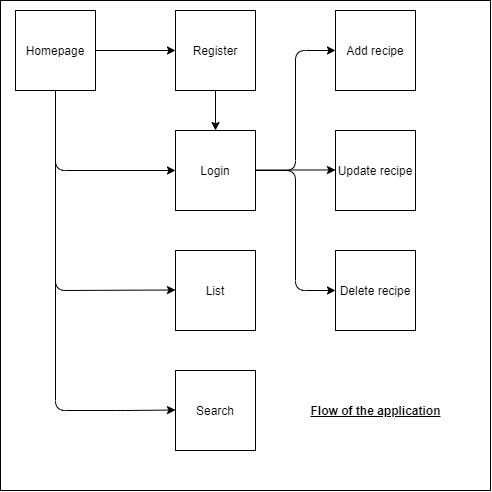

The diagram above was exported from draw.io. Its source (the exported page's mxGraphModel, read from the mxfile embedded in the PNG):
<mxGraphModel dx="923" dy="369" grid="1" gridSize="10" guides="1" tooltips="1" connect="1" arrows="1" fold="1" page="1" pageScale="1" pageWidth="827" pageHeight="1169" math="0" shadow="0">
  <root>
    <mxCell id="0" />
    <mxCell id="1" parent="0" />
    <mxCell id="mdZNk6AEZoC0wo8Hiafo-20" value="" style="group" vertex="1" connectable="0" parent="1">
      <mxGeometry x="160" y="80" width="490" height="490" as="geometry" />
    </mxCell>
    <mxCell id="mdZNk6AEZoC0wo8Hiafo-19" value="" style="whiteSpace=wrap;html=1;aspect=fixed;" vertex="1" parent="mdZNk6AEZoC0wo8Hiafo-20">
      <mxGeometry width="490" height="490" as="geometry" />
    </mxCell>
    <mxCell id="mdZNk6AEZoC0wo8Hiafo-18" value="" style="group" vertex="1" connectable="0" parent="mdZNk6AEZoC0wo8Hiafo-20">
      <mxGeometry x="15" y="10" width="460" height="460" as="geometry" />
    </mxCell>
    <mxCell id="mdZNk6AEZoC0wo8Hiafo-17" value="" style="group" vertex="1" connectable="0" parent="mdZNk6AEZoC0wo8Hiafo-18">
      <mxGeometry width="460" height="460" as="geometry" />
    </mxCell>
    <mxCell id="mdZNk6AEZoC0wo8Hiafo-1" value="Homepage" style="whiteSpace=wrap;html=1;aspect=fixed;" vertex="1" parent="mdZNk6AEZoC0wo8Hiafo-17">
      <mxGeometry width="80" height="80" as="geometry" />
    </mxCell>
    <mxCell id="mdZNk6AEZoC0wo8Hiafo-2" value="Register" style="whiteSpace=wrap;html=1;aspect=fixed;" vertex="1" parent="mdZNk6AEZoC0wo8Hiafo-17">
      <mxGeometry x="160" width="80" height="80" as="geometry" />
    </mxCell>
    <mxCell id="mdZNk6AEZoC0wo8Hiafo-3" value="Login" style="whiteSpace=wrap;html=1;aspect=fixed;" vertex="1" parent="mdZNk6AEZoC0wo8Hiafo-17">
      <mxGeometry x="160" y="120" width="80" height="80" as="geometry" />
    </mxCell>
    <mxCell id="mdZNk6AEZoC0wo8Hiafo-4" value="Add recipe" style="whiteSpace=wrap;html=1;aspect=fixed;" vertex="1" parent="mdZNk6AEZoC0wo8Hiafo-17">
      <mxGeometry x="320" width="80" height="80" as="geometry" />
    </mxCell>
    <mxCell id="mdZNk6AEZoC0wo8Hiafo-5" value="Update recipe" style="whiteSpace=wrap;html=1;aspect=fixed;" vertex="1" parent="mdZNk6AEZoC0wo8Hiafo-17">
      <mxGeometry x="320" y="120" width="80" height="80" as="geometry" />
    </mxCell>
    <mxCell id="mdZNk6AEZoC0wo8Hiafo-6" value="Delete recipe" style="whiteSpace=wrap;html=1;aspect=fixed;" vertex="1" parent="mdZNk6AEZoC0wo8Hiafo-17">
      <mxGeometry x="320" y="240" width="80" height="80" as="geometry" />
    </mxCell>
    <mxCell id="mdZNk6AEZoC0wo8Hiafo-7" value="List" style="whiteSpace=wrap;html=1;aspect=fixed;" vertex="1" parent="mdZNk6AEZoC0wo8Hiafo-17">
      <mxGeometry x="160" y="240" width="80" height="80" as="geometry" />
    </mxCell>
    <mxCell id="mdZNk6AEZoC0wo8Hiafo-8" value="Search" style="whiteSpace=wrap;html=1;aspect=fixed;" vertex="1" parent="mdZNk6AEZoC0wo8Hiafo-17">
      <mxGeometry x="160" y="360" width="80" height="80" as="geometry" />
    </mxCell>
    <mxCell id="mdZNk6AEZoC0wo8Hiafo-9" value="" style="endArrow=classic;html=1;exitX=1;exitY=0.5;exitDx=0;exitDy=0;" edge="1" parent="mdZNk6AEZoC0wo8Hiafo-17" source="mdZNk6AEZoC0wo8Hiafo-1" target="mdZNk6AEZoC0wo8Hiafo-2">
      <mxGeometry width="50" height="50" relative="1" as="geometry">
        <mxPoint x="90" y="70" as="sourcePoint" />
        <mxPoint x="140" y="20" as="targetPoint" />
      </mxGeometry>
    </mxCell>
    <mxCell id="mdZNk6AEZoC0wo8Hiafo-10" value="" style="endArrow=classic;html=1;exitX=0.5;exitY=1;exitDx=0;exitDy=0;" edge="1" parent="mdZNk6AEZoC0wo8Hiafo-17" source="mdZNk6AEZoC0wo8Hiafo-1">
      <mxGeometry width="50" height="50" relative="1" as="geometry">
        <mxPoint x="80" y="279.5" as="sourcePoint" />
        <mxPoint x="160" y="279.5" as="targetPoint" />
        <Array as="points">
          <mxPoint x="40" y="280" />
        </Array>
      </mxGeometry>
    </mxCell>
    <mxCell id="mdZNk6AEZoC0wo8Hiafo-11" value="" style="endArrow=classic;html=1;exitX=0.5;exitY=1;exitDx=0;exitDy=0;" edge="1" parent="mdZNk6AEZoC0wo8Hiafo-17" source="mdZNk6AEZoC0wo8Hiafo-1" target="mdZNk6AEZoC0wo8Hiafo-3">
      <mxGeometry width="50" height="50" relative="1" as="geometry">
        <mxPoint y="159.5" as="sourcePoint" />
        <mxPoint x="80" y="159.5" as="targetPoint" />
        <Array as="points">
          <mxPoint x="40" y="160" />
        </Array>
      </mxGeometry>
    </mxCell>
    <mxCell id="mdZNk6AEZoC0wo8Hiafo-12" value="" style="endArrow=classic;html=1;exitX=0.5;exitY=1;exitDx=0;exitDy=0;entryX=0.5;entryY=0;entryDx=0;entryDy=0;" edge="1" parent="mdZNk6AEZoC0wo8Hiafo-17" source="mdZNk6AEZoC0wo8Hiafo-2" target="mdZNk6AEZoC0wo8Hiafo-3">
      <mxGeometry width="50" height="50" relative="1" as="geometry">
        <mxPoint x="110" y="70" as="sourcePoint" />
        <mxPoint x="190" y="70" as="targetPoint" />
      </mxGeometry>
    </mxCell>
    <mxCell id="mdZNk6AEZoC0wo8Hiafo-13" value="" style="endArrow=classic;html=1;exitX=0.5;exitY=1;exitDx=0;exitDy=0;" edge="1" parent="mdZNk6AEZoC0wo8Hiafo-17" source="mdZNk6AEZoC0wo8Hiafo-1">
      <mxGeometry width="50" height="50" relative="1" as="geometry">
        <mxPoint x="80" y="399.5" as="sourcePoint" />
        <mxPoint x="160" y="399.5" as="targetPoint" />
        <Array as="points">
          <mxPoint x="40" y="400" />
          <mxPoint x="110" y="400" />
        </Array>
      </mxGeometry>
    </mxCell>
    <mxCell id="mdZNk6AEZoC0wo8Hiafo-14" value="" style="endArrow=classic;html=1;exitX=1;exitY=0.5;exitDx=0;exitDy=0;" edge="1" parent="mdZNk6AEZoC0wo8Hiafo-17">
      <mxGeometry width="50" height="50" relative="1" as="geometry">
        <mxPoint x="240" y="159.5" as="sourcePoint" />
        <mxPoint x="320" y="159.5" as="targetPoint" />
      </mxGeometry>
    </mxCell>
    <mxCell id="mdZNk6AEZoC0wo8Hiafo-15" value="" style="endArrow=classic;html=1;exitX=1;exitY=0.5;exitDx=0;exitDy=0;" edge="1" parent="mdZNk6AEZoC0wo8Hiafo-17" source="mdZNk6AEZoC0wo8Hiafo-3">
      <mxGeometry width="50" height="50" relative="1" as="geometry">
        <mxPoint x="240" y="40" as="sourcePoint" />
        <mxPoint x="320" y="40" as="targetPoint" />
        <Array as="points">
          <mxPoint x="280" y="160" />
          <mxPoint x="280" y="40" />
        </Array>
      </mxGeometry>
    </mxCell>
    <mxCell id="mdZNk6AEZoC0wo8Hiafo-16" value="" style="endArrow=classic;html=1;entryX=0;entryY=0.5;entryDx=0;entryDy=0;" edge="1" parent="mdZNk6AEZoC0wo8Hiafo-17" target="mdZNk6AEZoC0wo8Hiafo-6">
      <mxGeometry width="50" height="50" relative="1" as="geometry">
        <mxPoint x="240" y="160" as="sourcePoint" />
        <mxPoint x="320" y="30" as="targetPoint" />
        <Array as="points">
          <mxPoint x="280" y="160" />
          <mxPoint x="280" y="280" />
        </Array>
      </mxGeometry>
    </mxCell>
    <mxCell id="mdZNk6AEZoC0wo8Hiafo-21" value="&lt;b&gt;&lt;u&gt;Flow of the application&lt;/u&gt;&lt;/b&gt;" style="text;html=1;align=center;verticalAlign=middle;resizable=0;points=[];autosize=1;" vertex="1" parent="mdZNk6AEZoC0wo8Hiafo-20">
      <mxGeometry x="300" y="400" width="150" height="20" as="geometry" />
    </mxCell>
  </root>
</mxGraphModel>